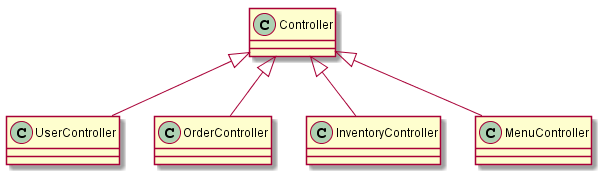

The diagram above was rendered by PlantUML. Its source (embedded in the PNG):
@startuml ControllerAPIClassDiagram
Controller <|-- UserController
Controller <|-- OrderController
Controller <|-- InventoryController
Controller <|-- MenuController
@enduml